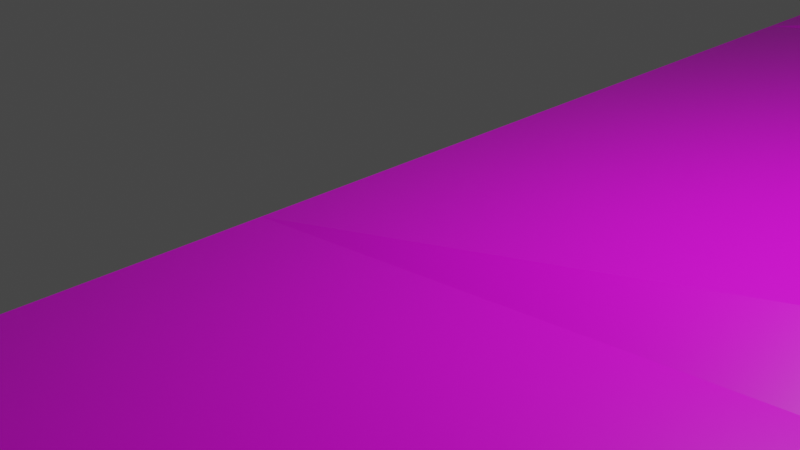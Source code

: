 # Source: easytwirls.blend  (saved by Blender 2.93.21; exported with 4.5.12 LTS)
import bpy
from mathutils import Matrix  # noqa: F401  (used for matrix-valued properties, if any)

bpy.ops.wm.read_factory_settings(use_empty=True)
scene = bpy.context.scene
scene.name = 'Scene'

# ---- collections
col_collection = bpy.data.collections.new('Collection'); scene.collection.children.link(col_collection)

# ---- images (referenced by path relative to the original .blend; pixels are not part of the script)
import os
ASSET_DIR = os.environ.get("B2B_ASSET_DIR", "")  # directory of the original .blend (textures are referenced by path, not embedded)
HERE = os.path.dirname(os.path.abspath(__file__))  # packed textures are extracted next to this script under _unpacked/

def load_image(name, relpath, width, height, colorspace="sRGB"):
    """Load a texture the original file referenced (path relative to the .blend, or extracted next to this script)."""
    p = next((c for c in (os.path.join(HERE, relpath), os.path.join(ASSET_DIR, relpath)) if relpath and os.path.exists(c)), "")
    if p:
        img = bpy.data.images.load(p, check_existing=True)
        img.name = name
    else:  # same state as the original file: an image datablock whose file is absent (Cycles renders it pink)
        img = bpy.data.images.new(name, width, height)
        img.source = "FILE"
        img.filepath = "//" + (relpath or name)
    img.colorspace_settings.name = colorspace
    return img
img_roadtexture_png = load_image('roadtexture.png', 'roadtexture_uv_image.png', 1024, 1024, 'sRGB')

# ---- materials (node trees are filled in below, after node groups)
mat_twirlroad = bpy.data.materials.new('twirlroad')
mat_twirlroad.alpha_threshold = 0.0
mat_twirlroad.use_transparent_shadow = False
mat_twirlroad.line_color = (0.0, 0.0, 0.0, 1.0)

# ---- material node trees
mat_twirlroad.use_nodes = True; mat_twirlroad.node_tree.nodes.clear()
_N = mat_twirlroad.node_tree.nodes; _L = mat_twirlroad.node_tree.links
n0 = _N.new('ShaderNodeOutputMaterial'); n0.name = 'Material Output'; n0.location = (300, 300)
n1 = _N.new('ShaderNodeBsdfPrincipled'); n1.name = 'Principled BSDF'; n1.location = (10, 300)
n1.distribution = 'GGX'
n1.subsurface_method = 'BURLEY'
n1.inputs[2].default_value = 0.4
n1.inputs[3].default_value = 1.45
n1.inputs[27].default_value = (0.0, 0.0, 0.0, 1.0)
n1.inputs[28].default_value = 1.0
n2 = _N.new('ShaderNodeTexImage'); n2.name = 'Image Texture'; n2.location = (-280, 275)
n2.image = img_roadtexture_png
n2.interpolation = 'Smart'
_L.new(n1.outputs[0], n0.inputs[0])
_L.new(n2.outputs[0], n1.inputs[0])
n0.is_active_output = True

# ---- world
world_world = bpy.data.worlds.new('World'); scene.world = world_world
world_world.use_nodes = True; world_world.node_tree.nodes.clear()
_N = world_world.node_tree.nodes; _L = world_world.node_tree.links
n0 = _N.new('ShaderNodeOutputWorld'); n0.name = 'World Output'; n0.location = (300, 300)
n1 = _N.new('ShaderNodeBackground'); n1.name = 'Background'; n1.location = (10, 300)
n1.inputs[0].default_value = (0.05088, 0.05088, 0.05088, 1.0)
_L.new(n1.outputs[0], n0.inputs[0])
n0.is_active_output = True
world_world.color = (0.05088, 0.05088, 0.05088)
world_world.use_sun_shadow = False
world_world.sun_shadow_jitter_overblur = 0.0

# ---- cameras
cam_camera = bpy.data.cameras.new('Camera')
cam_camera.clip_end = 100.0
cam_camera.ortho_scale = 7.314

# ---- lights
light_light = bpy.data.lights.new('Light', 'POINT')
light_light.transmission_factor = 0.0
light_light.energy = 1000.0
light_light.shadow_soft_size = 0.1
light_light.shadow_maximum_resolution = 0.006
light_light.use_absolute_resolution = True

# ---- meshes
me_cube = bpy.data.meshes.new('Cube')
me_cube.from_pydata([(49.53, 157.1, 1.0), (49.53, 157.1, -1.0), (49.51, -1.0, 5.548), (49.53, -1.0, -1.0), (-1.0, 157.1, 1.0), (-1.0, 157.1, -1.0), (-0.9806, -1.0, 0.009339), (-1.0, -1.0, -1.0), (-1.0, 78.06, -1.0), (49.51, 78.06, 10.14), (-0.9806, 78.06, 0.009339), (49.53, 78.06, -1.0), (-1.0, 38.53, -1.0), (49.51, 38.53, 10.14), (-0.9806, 38.53, 0.009339), (49.53, 38.53, -1.0), (-0.9806, 58.3, 0.009339), (49.53, 58.3, -1.0), (-1.0, 58.3, -1.0), (49.51, 58.3, 10.14), (-1.0, 18.77, -1.0), (49.51, 18.77, 10.14), (-0.9806, 18.77, 0.009339), (49.53, 18.77, -1.0), (-1.0, -49.33, -1.0), (-0.9806, -49.33, 0.009339), (49.51, -49.33, -0.5346), (49.53, -49.33, -1.0), (-1.0, 8.883, -1.0), (49.51, 8.883, 7.677), (-0.9806, 8.883, 0.009339), (49.53, 8.883, -1.0), (-1.0, -25.16, -1.0), (-0.9806, -25.16, 0.009339), (49.53, -25.16, -1.0), (49.51, -25.16, 1.282), (-0.9806, -13.08, 0.009339), (49.51, -13.08, 3.043), (-1.0, -13.08, -1.0), (49.53, -13.08, -1.0), (-1.0, -37.24, -1.0), (49.53, -37.24, -1.0), (-0.9806, -37.24, 0.009339), (49.51, -37.24, -0.3917), (-1.0, -85.8, -3.872), (-0.9806, -85.8, 0.3396), (49.51, -85.8, -4.51), (49.53, -85.8, -7.014), (26.29, -153.1, -12.17), (26.31, -153.1, -3.896), (76.8, -153.1, -11.42), (76.82, -153.1, -12.17), (73.33, -207.4, -13.58), (73.35, -207.4, -7.958), (123.8, -207.4, -11.82), (116.8, -245.2, -12.17), (116.8, -245.2, -11.54), (167.3, -245.2, -13.58), (116.8, -274.2, -12.17), (116.8, -274.2, -11.54), (167.3, -274.2, -11.82), (167.3, -274.2, -12.17), (116.8, -304.9, -12.17), (116.8, -304.9, -11.54), (167.3, -304.9, -11.82), (167.3, -304.9, -12.17), (71.04, -233.1, -5.119), (114.2, -273.2, -8.699), (116.8, -274.4, -11.48), (81.97, -148.1, -2.934), (129.0, -202.4, -3.332), (168.5, -240.2, -10.92), (129.0, -202.4, -11.88), (71.04, -233.1, -11.91), (81.97, -148.1, -12.24), (168.5, -240.1, -12.39), (-0.9806, -67.56, 0.1745), (49.51, -67.56, -2.522), (-1.0, -67.56, -2.436), (49.53, -67.56, -4.007)], [], [(29, 30, 6, 2), (42, 40, 24, 25), (8, 10, 4, 5), (28, 31, 3, 7), (31, 29, 2, 3), (5, 4, 0, 1), (1, 0, 9, 11), (5, 1, 11, 8), (18, 16, 10, 8), (0, 4, 10, 9), (20, 22, 14, 12), (17, 19, 13, 15), (18, 17, 15, 12), (19, 16, 14, 13), (9, 10, 16, 19), (8, 11, 17, 18), (11, 9, 19, 17), (12, 14, 16, 18), (28, 30, 22, 20), (15, 13, 21, 23), (12, 15, 23, 20), (13, 14, 22, 21), (77, 76, 45, 46), (40, 41, 27, 24), (43, 42, 25, 26), (41, 43, 26, 27), (7, 6, 30, 28), (23, 21, 29, 31), (20, 23, 31, 28), (21, 22, 30, 29), (39, 37, 35, 34), (37, 36, 33, 35), (38, 39, 34, 32), (36, 38, 32, 33), (6, 7, 38, 36), (7, 3, 39, 38), (2, 6, 36, 37), (3, 2, 37, 39), (34, 35, 43, 41), (35, 33, 42, 43), (32, 34, 41, 40), (33, 32, 40, 42), (46, 45, 49, 50), (76, 78, 44, 45), (78, 79, 47, 44), (79, 77, 46, 47), (72, 74, 69, 70), (45, 44, 48, 49), (44, 47, 51, 48), (47, 51, 50, 46), (54, 53, 56, 57), (75, 71, 70, 72), (50, 49, 53, 54), (49, 53, 52, 48), (57, 56, 59, 60), (53, 56, 55, 52), (74, 51, 47), (61, 60, 64, 65), (56, 59, 58, 55), (55, 57, 61, 58), (57, 60, 61), (59, 68, 66, 53), (55, 52, 58), (58, 59, 53, 52), (65, 64, 63, 62), (57, 75, 71), (59, 53, 52, 58), (69, 74, 47, 46), (59, 58, 62, 63), (60, 59, 63, 64), (58, 61, 65, 62), (73, 67, 66), (56, 67, 68, 59), (53, 66, 67, 56), (75, 71, 70, 72), (54, 57, 71, 70), (50, 54, 70, 69), (69, 46, 50), (53, 49, 66), (49, 48, 52), (52, 68, 48), (49, 53, 48), (66, 49, 59), (59, 49, 52), (59, 52, 58), (58, 68, 52), (58, 59, 68), (59, 68, 66), (60, 71, 57), (74, 47, 46, 69), (67, 66, 68), (68, 66, 73), (73, 48, 68), (66, 49, 48, 73), (68, 67, 73), (57, 51, 72), (72, 51, 74), (72, 75, 57), (51, 52, 48), (52, 51, 57), (52, 57, 55), (61, 57, 75), (61, 75, 71, 60), (27, 26, 77, 79), (24, 27, 79, 78), (25, 24, 78, 76), (26, 25, 76, 77)])
_uv = me_cube.uv_layers.new(name='UVMap')
_uv.uv.foreach_set('vector', [0.4719, 0.6226, 0.4025, 0.6252, 0.4019, 0.6117, 0.4713, 0.609, 0.5914, 0.5304, 0.5901, 0.53, 0.5945, 0.5141, 0.5958, 0.5145, 0.5482, 0.6819, 0.5496, 0.6822, 0.5222, 0.7867, 0.5195, 0.786, 0.3158, 0.3097, 0.3752, 0.3455, 0.3682, 0.3571, 0.3088, 0.3213, 0.5847, 0.4759, 0.573, 0.4734, 0.5788, 0.4608, 0.5875, 0.4627, 0.6142, 0.5836, 0.6115, 0.5829, 0.6287, 0.5157, 0.6314, 0.5164, 0.5417, 0.6749, 0.539, 0.6743, 0.5497, 0.5655, 0.5646, 0.5688, 0.4208, 0.1353, 0.4803, 0.1711, 0.4242, 0.2641, 0.3648, 0.2283, 0.5554, 0.6558, 0.5567, 0.6562, 0.5496, 0.6822, 0.5482, 0.6819, 0.4799, 0.8258, 0.4106, 0.8286, 0.4063, 0.7201, 0.4758, 0.7175, 0.5697, 0.6038, 0.5711, 0.6042, 0.5639, 0.6302, 0.5626, 0.6298, 0.5703, 0.5422, 0.5554, 0.539, 0.5611, 0.5125, 0.5761, 0.5157, 0.3508, 0.2516, 0.4102, 0.2874, 0.3962, 0.3106, 0.3368, 0.2748, 0.4747, 0.6904, 0.4052, 0.693, 0.4041, 0.6659, 0.4736, 0.6633, 0.4758, 0.7175, 0.4063, 0.7201, 0.4052, 0.693, 0.4747, 0.6904, 0.3648, 0.2283, 0.4242, 0.2641, 0.4102, 0.2874, 0.3508, 0.2516, 0.5646, 0.5688, 0.5497, 0.5655, 0.5554, 0.539, 0.5703, 0.5422, 0.5626, 0.6298, 0.5639, 0.6302, 0.5567, 0.6562, 0.5554, 0.6558, 0.5733, 0.5908, 0.5747, 0.5911, 0.5711, 0.6042, 0.5697, 0.6038, 0.5761, 0.5157, 0.5611, 0.5125, 0.5669, 0.486, 0.5818, 0.4892, 0.3368, 0.2748, 0.3962, 0.3106, 0.3822, 0.3339, 0.3228, 0.2981, 0.4736, 0.6633, 0.4041, 0.6659, 0.403, 0.6388, 0.4725, 0.6362, 0.4675, 0.5175, 0.3983, 0.5204, 0.3973, 0.4954, 0.4664, 0.4925, 0.2831, 0.3639, 0.3425, 0.3997, 0.334, 0.4139, 0.2746, 0.3782, 0.4692, 0.5592, 0.3999, 0.562, 0.3993, 0.5454, 0.4685, 0.5426, 0.5981, 0.414, 0.5972, 0.4138, 0.6009, 0.3977, 0.6016, 0.3978, 0.5769, 0.5777, 0.5783, 0.5781, 0.5747, 0.5911, 0.5733, 0.5908, 0.5818, 0.4892, 0.5669, 0.486, 0.573, 0.4734, 0.5847, 0.4759, 0.3228, 0.2981, 0.3822, 0.3339, 0.3752, 0.3455, 0.3158, 0.3097, 0.4725, 0.6362, 0.403, 0.6388, 0.4025, 0.6252, 0.4719, 0.6226, 0.591, 0.4465, 0.5856, 0.4453, 0.5915, 0.4296, 0.5945, 0.4302, 0.4706, 0.5924, 0.4013, 0.5951, 0.4006, 0.5785, 0.4699, 0.5758, 0.3002, 0.3355, 0.3597, 0.3713, 0.3511, 0.3855, 0.2917, 0.3497, 0.5826, 0.5622, 0.5813, 0.5618, 0.5857, 0.5459, 0.587, 0.5463, 0.5783, 0.5781, 0.5769, 0.5777, 0.5813, 0.5618, 0.5826, 0.5622, 0.3088, 0.3213, 0.3682, 0.3571, 0.3597, 0.3713, 0.3002, 0.3355, 0.4713, 0.609, 0.4019, 0.6117, 0.4013, 0.5951, 0.4706, 0.5924, 0.5875, 0.4627, 0.5788, 0.4608, 0.5856, 0.4453, 0.591, 0.4465, 0.5945, 0.4302, 0.5915, 0.4296, 0.5972, 0.4138, 0.5981, 0.414, 0.4699, 0.5758, 0.4006, 0.5785, 0.3999, 0.562, 0.4692, 0.5592, 0.2917, 0.3497, 0.3511, 0.3855, 0.3425, 0.3997, 0.2831, 0.3639, 0.587, 0.5463, 0.5857, 0.5459, 0.5901, 0.53, 0.5914, 0.5304, 0.4664, 0.4925, 0.3973, 0.4954, 0.4309, 0.4014, 0.5, 0.3985, 0.6026, 0.4905, 0.5992, 0.4895, 0.6039, 0.465, 0.6095, 0.4666, 0.2617, 0.3996, 0.3212, 0.4355, 0.3083, 0.457, 0.2488, 0.4211, 0.6109, 0.3742, 0.6089, 0.3738, 0.6168, 0.3499, 0.6202, 0.3506, 0.6612, 0.1968, 0.6455, 0.2691, 0.633, 0.2664, 0.6497, 0.1944, 0.6095, 0.4666, 0.6039, 0.465, 0.6197, 0.37, 0.6306, 0.373, 0.2488, 0.4211, 0.3083, 0.457, 0.2929, 0.5557, 0.2335, 0.5199, 0.6591, 0.4108, 0.6353, 0.5037, 0.6343, 0.5034, 0.6558, 0.4097, 0.5615, 0.3214, 0.4924, 0.3243, 0.5498, 0.2699, 0.619, 0.2671, 0.6109, 0.5112, 0.6128, 0.5116, 0.6071, 0.5691, 0.5957, 0.5662, 0.5, 0.3985, 0.4309, 0.4014, 0.4924, 0.3243, 0.5615, 0.3214, 0.5804, 0.5801, 0.6023, 0.5092, 0.6099, 0.5109, 0.5915, 0.5825, 0.619, 0.2671, 0.5498, 0.2699, 0.5482, 0.2301, 0.6175, 0.2273, 0.6064, 0.5716, 0.6258, 0.5149, 0.6266, 0.5152, 0.6139, 0.5735, 0.3025, 0.5533, 0.2929, 0.5557, 0.3083, 0.457, 0.6971, 0.2544, 0.6976, 0.2545, 0.6877, 0.2955, 0.6872, 0.2954, 0.6781, 0.3344, 0.688, 0.2959, 0.6888, 0.2961, 0.6789, 0.3347, 0.2746, 0.6923, 0.334, 0.7281, 0.3134, 0.7621, 0.254, 0.7264, 0.7045, 0.2152, 0.6976, 0.2545, 0.6971, 0.2544, 0.6474, 0.4073, 0.6472, 0.4075, 0.6463, 0.3226, 0.6744, 0.3012, 0.6071, 0.4757, 0.647, 0.4074, 0.6199, 0.5134, 0.6921, 0.2481, 0.6929, 0.2482, 0.6718, 0.3432, 0.6643, 0.3413, 0.6934, 0.2767, 0.6929, 0.2766, 0.7097, 0.2093, 0.7106, 0.2095, 0.7045, 0.2152, 0.7078, 0.2088, 0.7097, 0.2093, 0.6929, 0.2482, 0.6718, 0.3432, 0.6643, 0.3413, 0.6921, 0.2481, 0.633, 0.2664, 0.6455, 0.2691, 0.6202, 0.3506, 0.6168, 0.3499, 0.6929, 0.2482, 0.6921, 0.2481, 0.7023, 0.2074, 0.7032, 0.2076, 0.6175, 0.2273, 0.5482, 0.2301, 0.5465, 0.188, 0.6158, 0.1852, 0.254, 0.7264, 0.3134, 0.7621, 0.2917, 0.7983, 0.2323, 0.7625, 0.6528, 0.2595, 0.6753, 0.2026, 0.6618, 0.262, 0.6781, 0.3344, 0.6838, 0.2962, 0.688, 0.2956, 0.688, 0.2959, 0.4924, 0.3243, 0.4879, 0.2893, 0.5448, 0.2317, 0.5498, 0.2699, 0.6109, 0.5112, 0.6128, 0.5116, 0.6071, 0.5691, 0.5957, 0.5662, 0.5615, 0.3214, 0.619, 0.2671, 0.6211, 0.274, 0.5691, 0.3282, 0.5, 0.3985, 0.5615, 0.3214, 0.5691, 0.3282, 0.5076, 0.4053, 0.6249, 0.4938, 0.6558, 0.4097, 0.6343, 0.5034, 0.4924, 0.3243, 0.4309, 0.4014, 0.4879, 0.2893, 0.6306, 0.373, 0.6197, 0.37, 0.6415, 0.2924, 0.2504, 0.6171, 0.2539, 0.7266, 0.2335, 0.5199, 0.5804, 0.5801, 0.6023, 0.5092, 0.5915, 0.5825, 0.6463, 0.3226, 0.6854, 0.203, 0.6474, 0.4073, 0.6474, 0.4073, 0.6854, 0.203, 0.6745, 0.3013, 0.6929, 0.2482, 0.6643, 0.3413, 0.6921, 0.2481, 0.6921, 0.2481, 0.6931, 0.248, 0.6643, 0.3413, 0.6888, 0.2961, 0.688, 0.2959, 0.688, 0.2956, 0.6474, 0.4073, 0.6472, 0.4075, 0.6463, 0.3226, 0.6768, 0.3445, 0.6653, 0.3894, 0.6635, 0.3819, 0.6455, 0.2691, 0.6202, 0.3506, 0.6168, 0.3499, 0.633, 0.2664, 0.6753, 0.2026, 0.6618, 0.262, 0.6723, 0.1997, 0.6649, 0.3415, 0.6578, 0.4045, 0.6487, 0.4022, 0.2294, 0.6455, 0.2335, 0.5199, 0.2539, 0.7266, 0.6618, 0.262, 0.6306, 0.373, 0.6197, 0.37, 0.6528, 0.2595, 0.6649, 0.3415, 0.6677, 0.3459, 0.6487, 0.4022, 0.334, 0.7281, 0.2929, 0.5557, 0.3193, 0.6505, 0.3193, 0.6505, 0.2929, 0.5557, 0.3025, 0.5533, 0.3193, 0.6505, 0.3391, 0.7229, 0.334, 0.7281, 0.2929, 0.5557, 0.2504, 0.6171, 0.2335, 0.5199, 0.2504, 0.6171, 0.2929, 0.5557, 0.334, 0.7281, 0.2504, 0.6171, 0.334, 0.7281, 0.2746, 0.6923, 0.6971, 0.2544, 0.7045, 0.2152, 0.7078, 0.2088, 0.6971, 0.2544, 0.7078, 0.2088, 0.7097, 0.2093, 0.6976, 0.2545, 0.6016, 0.3978, 0.6009, 0.3977, 0.6089, 0.3738, 0.6109, 0.3742, 0.2746, 0.3782, 0.334, 0.4139, 0.3212, 0.4355, 0.2617, 0.3996, 0.5958, 0.5145, 0.5945, 0.5141, 0.5992, 0.4895, 0.6026, 0.4905, 0.4685, 0.5426, 0.3993, 0.5454, 0.3983, 0.5204, 0.4675, 0.5175])
me_cube.materials.append(mat_twirlroad)
me_cube.use_remesh_preserve_volume = False
me_cube.use_remesh_preserve_attributes = False
me_cube.use_mirror_vertex_groups = False
me_cube.update()

# ---- objects
ob_cube = bpy.data.objects.new('Cube', me_cube)
ob_light = bpy.data.objects.new('Light', light_light)
ob_camera = bpy.data.objects.new('Camera', cam_camera)

# ---- transforms, parenting, visibility, modifiers, constraints
ob_cube.location = (0.0, 0.0, 0.0)
ob_cube.lock_rotations_4d = False
ob_cube.empty_display_type = 'ARROWS'
ob_cube.lineart.crease_threshold = 0.0
ob_light.location = (4.076, 1.005, 5.904)
ob_light.rotation_euler = (0.6503, 0.05522, 1.866)
ob_light.lock_rotations_4d = False
ob_light.empty_display_type = 'ARROWS'
ob_light.color = (0.0, 0.0, 0.0, 0.0)
ob_light.lineart.crease_threshold = 0.0
ob_camera.location = (7.359, -6.926, 4.958)
ob_camera.rotation_euler = (1.109, 0.0, 0.8149)
ob_camera.lock_rotations_4d = False
ob_camera.empty_display_type = 'ARROWS'
ob_camera.color = (0.0, 0.0, 0.0, 0.0)
ob_camera.display_type = 'WIRE'
ob_camera.lineart.crease_threshold = 0.0

# ---- collection membership
col_collection.objects.link(ob_cube)
col_collection.objects.link(ob_light)
col_collection.objects.link(ob_camera)

# ---- scene / render settings (as saved in the file)
scene.camera = ob_camera
scene.frame_start = 1; scene.frame_end = 250; scene.frame_set(1)
scene.render.engine = 'BLENDER_EEVEE_NEXT'
scene.cycles.use_denoising = False
scene.cycles.samples = 128
scene.cycles.sampling_pattern = 'TABULATED_SOBOL'
scene.cycles.use_adaptive_sampling = False
scene.cycles.use_light_tree = False
scene.view_settings.view_transform = 'Filmic'
bpy.context.view_layer.update()

